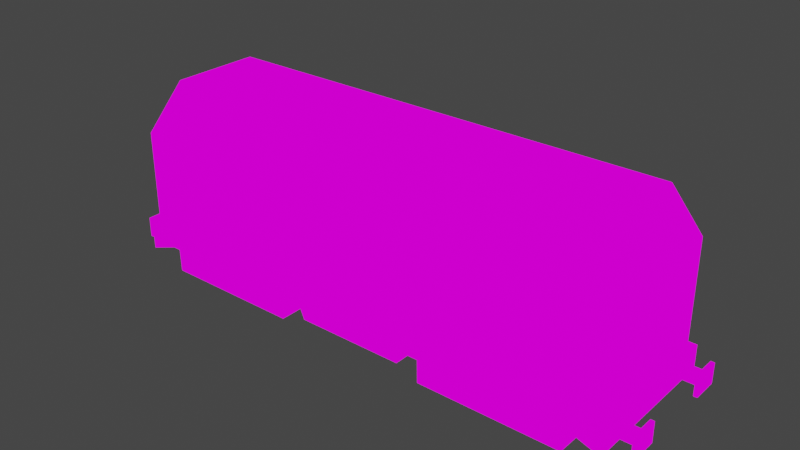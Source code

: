 # Source: loco_diesel.blend  (saved by Blender 3.6.11; exported with 4.5.12 LTS)
import bpy
from mathutils import Matrix  # noqa: F401  (used for matrix-valued properties, if any)

bpy.ops.wm.read_factory_settings(use_empty=True)
scene = bpy.context.scene
scene.name = 'Scene'

# ---- collections
col_collection = bpy.data.collections.new('Collection'); scene.collection.children.link(col_collection)

# ---- images (referenced by path relative to the original .blend; pixels are not part of the script)
import os
ASSET_DIR = os.environ.get("B2B_ASSET_DIR", "")  # directory of the original .blend (textures are referenced by path, not embedded)
HERE = os.path.dirname(os.path.abspath(__file__))  # packed textures are extracted next to this script under _unpacked/

def load_image(name, relpath, width, height, colorspace="sRGB"):
    """Load a texture the original file referenced (path relative to the .blend, or extracted next to this script)."""
    p = next((c for c in (os.path.join(HERE, relpath), os.path.join(ASSET_DIR, relpath)) if relpath and os.path.exists(c)), "")
    if p:
        img = bpy.data.images.load(p, check_existing=True)
        img.name = name
    else:  # same state as the original file: an image datablock whose file is absent (Cycles renders it pink)
        img = bpy.data.images.new(name, width, height)
        img.source = "FILE"
        img.filepath = "//" + (relpath or name)
    img.colorspace_settings.name = colorspace
    return img
img_loco_diesel_png = load_image('loco_diesel.png', 'loco_diesel.png', 1024, 1024, 'sRGB')

# ---- materials (node trees are filled in below, after node groups)
mat_loco_diesel = bpy.data.materials.new('loco_diesel')
mat_loco_diesel.alpha_threshold = 0.0
mat_loco_diesel.use_transparent_shadow = False
mat_loco_diesel.roughness = 0.5
mat_loco_diesel.line_color = (0.0, 0.0, 0.0, 1.0)

# ---- material node trees
mat_loco_diesel.use_nodes = True; mat_loco_diesel.node_tree.nodes.clear()
_N = mat_loco_diesel.node_tree.nodes; _L = mat_loco_diesel.node_tree.links
n0 = _N.new('ShaderNodeOutputMaterial'); n0.name = 'Material Output'; n0.location = (300, 300)
n1 = _N.new('ShaderNodeEmission'); n1.name = 'Emission'; n1.location = (10, 300)
n2 = _N.new('ShaderNodeTexImage'); n2.name = 'Image Texture'; n2.location = (-280, 280)
n2.image = img_loco_diesel_png
n2.interpolation = 'Closest'
_L.new(n1.outputs[0], n0.inputs[0])
_L.new(n2.outputs[0], n1.inputs[0])
n0.is_active_output = True

# ---- world
world_world = bpy.data.worlds.new('World'); scene.world = world_world
world_world.use_nodes = True; world_world.node_tree.nodes.clear()
_N = world_world.node_tree.nodes; _L = world_world.node_tree.links
n0 = _N.new('ShaderNodeOutputWorld'); n0.name = 'World Output'; n0.location = (300, 300)
n1 = _N.new('ShaderNodeBackground'); n1.name = 'Background'; n1.location = (10, 300)
n1.inputs[0].default_value = (0.05088, 0.05088, 0.05088, 1.0)
_L.new(n1.outputs[0], n0.inputs[0])
n0.is_active_output = True
world_world.color = (0.05088, 0.05088, 0.05088)
world_world.use_sun_shadow = False
world_world.sun_shadow_jitter_overblur = 0.0

# ---- meshes
me_cube = bpy.data.meshes.new('Cube')
me_cube.from_pydata([(1.0, 0.2809, 0.5743), (-1.0, -0.2809, 0.5743), (1.0, -0.2809, 0.5743), (-1.0, 0.2809, 0.5743), (1.0, 0.2809, 0.1725), (1.0, -0.2809, 0.1725), (-1.0, 0.2809, 0.1725), (-1.0, -0.2809, 0.1725), (-0.2177, -0.2792, 0.05049), (-0.2177, -0.3008, 0.1216), (-0.2177, 0.2792, 0.05049), (-0.2177, 0.3008, 0.1216), (0.2177, -0.2792, 0.05049), (0.2177, -0.3008, 0.1216), (0.2177, 0.2792, 0.05049), (0.2177, 0.3008, 0.1216), (-1.0, -0.2809, 0.2262), (1.0, 0.2809, 0.2262), (1.0, -0.2809, 0.2262), (-1.0, 0.2809, 0.2262), (-1.0, -0.2809, 0.2745), (1.0, 0.2809, 0.2745), (1.0, -0.2809, 0.2745), (-1.0, 0.2809, 0.2745), (1.0, 0.0, 0.5743), (-1.0, 0.0, 0.5743), (-1.0, 0.0, 0.1725), (1.0, 0.0, 0.1725), (-1.0, 0.0, 0.2262), (1.0, 0.0, 0.2262), (-1.0, 0.0, 0.2745), (1.0, 0.0, 0.2745), (-1.0, -0.2809, 0.5529), (1.0, 0.2809, 0.5529), (1.0, -0.2809, 0.5529), (-1.0, 0.2809, 0.5529), (-1.0, 0.0, 0.4098), (1.0, 0.0, 0.4098), (1.025, 0.301, 0.172), (1.025, -0.301, 0.172), (-1.025, 0.301, 0.172), (-1.025, -0.301, 0.172), (1.0, 0.2809, 0.1725), (1.0, -0.2809, 0.1725), (-1.0, 0.2809, 0.1725), (-1.0, -0.2809, 0.1725), (-1.025, 0.301, 0.07819), (-1.025, -0.301, 0.07819), (1.025, 0.301, 0.07819), (1.025, -0.301, 0.07819), (-1.025, 0.0, 0.172), (1.025, 0.0, 0.172), (-1.0, 0.0, 0.1725), (1.0, 0.0, 0.1725), (-1.025, 0.0, 0.07819), (1.025, 0.0, 0.07819), (0.904, 0.301, 0.172), (-0.9003, 0.301, 0.172), (-0.8785, 0.2809, 0.1725), (0.8821, 0.2809, 0.1725), (0.904, 0.301, 0.1208), (-0.9003, 0.301, 0.1208), (-0.903, -0.301, 0.172), (0.9013, -0.301, 0.172), (0.8795, -0.2809, 0.1725), (-0.8811, -0.2809, 0.1725), (-0.903, -0.301, 0.1208), (0.9013, -0.301, 0.1208), (0.317, -0.2898, 0.01999), (0.317, -0.2921, 0.1329), (0.317, 0.2898, 0.01999), (0.317, 0.2921, 0.1329), (0.883, -0.2898, 0.01999), (0.883, -0.2921, 0.1329), (0.883, 0.2898, 0.01999), (0.883, 0.2921, 0.1329), (-0.883, -0.2898, 0.01999), (-0.883, -0.2921, 0.1329), (-0.883, 0.2898, 0.01999), (-0.883, 0.2921, 0.1329), (-0.317, -0.2898, 0.01999), (-0.317, -0.2921, 0.1329), (-0.317, 0.2898, 0.01999), (-0.317, 0.2921, 0.1329), (1.097, -0.1802, 0.1037), (1.021, -0.1802, 0.1036), (1.097, -0.1802, 0.1443), (1.021, -0.1802, 0.1444), (1.097, -0.2198, 0.1037), (1.021, -0.2198, 0.1036), (1.097, -0.2198, 0.1443), (1.021, -0.2198, 0.1444), (1.097, 0.2198, 0.1037), (1.021, 0.2198, 0.1036), (1.097, 0.2198, 0.1443), (1.021, 0.2198, 0.1444), (1.097, 0.1802, 0.1037), (1.021, 0.1802, 0.1036), (1.097, 0.1802, 0.1443), (1.021, 0.1802, 0.1444), (1.097, -0.1485, 0.08342), (1.097, -0.1485, 0.1646), (1.097, -0.2515, 0.08342), (1.097, -0.2515, 0.1646), (1.097, 0.2515, 0.08342), (1.097, 0.2515, 0.1646), (1.097, 0.1485, 0.08342), (1.097, 0.1485, 0.1646), (1.112, -0.1485, 0.08342), (1.112, -0.1485, 0.1646), (1.112, -0.2515, 0.08342), (1.112, -0.2515, 0.1646), (1.112, 0.2515, 0.08342), (1.112, 0.2515, 0.1646), (1.112, 0.1485, 0.08342), (1.112, 0.1485, 0.1646), (-1.095, 0.1802, 0.1037), (-1.019, 0.1802, 0.1036), (-1.095, 0.1802, 0.1443), (-1.019, 0.1802, 0.1444), (-1.095, 0.2198, 0.1037), (-1.019, 0.2198, 0.1036), (-1.095, 0.2198, 0.1443), (-1.019, 0.2198, 0.1444), (-1.095, -0.2198, 0.1037), (-1.019, -0.2198, 0.1036), (-1.095, -0.2198, 0.1443), (-1.019, -0.2198, 0.1444), (-1.095, -0.1802, 0.1037), (-1.019, -0.1802, 0.1036), (-1.095, -0.1802, 0.1443), (-1.019, -0.1802, 0.1444), (-1.095, 0.1485, 0.08342), (-1.095, 0.1485, 0.1646), (-1.095, 0.2515, 0.08342), (-1.095, 0.2515, 0.1646), (-1.095, -0.2515, 0.08342), (-1.095, -0.2515, 0.1646), (-1.095, -0.1485, 0.08342), (-1.095, -0.1485, 0.1646), (-1.11, 0.1485, 0.08342), (-1.11, 0.1485, 0.1646), (-1.11, 0.2515, 0.08342), (-1.11, 0.2515, 0.1646), (-1.11, -0.2515, 0.08342), (-1.11, -0.2515, 0.1646), (-1.11, -0.1485, 0.08342), (-1.11, -0.1485, 0.1646), (-1.0, 0.2809, 0.5743), (-1.0, 0.0, 0.5743), (0.9231, 0.1786, 0.7748), (0.9231, -0.1786, 0.7748), (-0.9231, 0.1786, 0.7748), (-0.9231, -0.1786, 0.7748), (1.0, 0.2809, 0.5743), (-1.0, -0.2809, 0.5743), (1.0, -0.2809, 0.5743), (-1.0, 0.2809, 0.5743), (0.9231, 0.0, 0.7748), (-0.9231, 0.0, 0.7748), (1.0, 0.0, 0.5743), (-1.0, 0.0, 0.5743), (-1.0, 0.2809, 0.5743), (-1.0, 0.0, 0.5743), (-0.9411, -0.2025, 0.7279), (0.9411, 0.2025, 0.7279), (0.9411, -0.2025, 0.7279), (-0.9411, 0.2025, 0.7279), (0.9411, 0.0, 0.7279), (-0.9411, 0.0, 0.7279), (0.9908, 0.2687, 0.5982), (0.9908, -0.2687, 0.5982), (-0.9908, 0.2687, 0.5982), (0.9908, 0.0, 0.5982), (-0.9908, 0.0, 0.5982), (-0.9908, -0.2687, 0.5982), (0.902, -0.1786, 0.7748), (0.8622, -0.1786, 0.7748), (0.841, -0.1786, 0.7748), (0.7339, -0.1786, 0.7748), (-0.7339, -0.1786, 0.7748), (-0.841, -0.1786, 0.7748), (-0.8622, -0.1786, 0.7748), (-0.902, -0.1786, 0.7748), (-0.902, 0.1786, 0.7748), (-0.8622, 0.1786, 0.7748), (-0.841, 0.1786, 0.7748), (-0.7339, 0.1786, 0.7748), (0.7339, 0.1786, 0.7748), (0.841, 0.1786, 0.7748), (0.8622, 0.1786, 0.7748), (0.902, 0.1786, 0.7748), (-0.9771, 0.2809, 0.5743), (-0.934, 0.2809, 0.5743), (-0.9111, 0.2809, 0.5743), (-0.795, 0.2809, 0.5743), (0.795, 0.2809, 0.5743), (0.9111, 0.2809, 0.5743), (0.934, 0.2809, 0.5743), (0.9771, 0.2809, 0.5743), (0.9771, -0.2809, 0.5743), (0.934, -0.2809, 0.5743), (0.9111, -0.2809, 0.5743), (0.795, -0.2809, 0.5743), (-0.795, -0.2809, 0.5743), (-0.9111, -0.2809, 0.5743), (-0.934, -0.2809, 0.5743), (-0.9771, -0.2809, 0.5743), (-0.9196, 0.2025, 0.7279), (-0.879, 0.2025, 0.7279), (-0.8574, 0.2025, 0.7279), (-0.7482, 0.2025, 0.7279), (0.7482, 0.2025, 0.7279), (0.8574, 0.2025, 0.7279), (0.879, 0.2025, 0.7279), (0.9196, 0.2025, 0.7279), (0.9196, -0.2025, 0.7279), (0.879, -0.2025, 0.7279), (0.8574, -0.2025, 0.7279), (0.7482, -0.2025, 0.7279), (-0.7482, -0.2025, 0.7279), (-0.8574, -0.2025, 0.7279), (-0.879, -0.2025, 0.7279), (-0.9196, -0.2025, 0.7279), (0.9682, -0.2687, 0.5982), (0.9254, -0.2687, 0.5982), (0.9027, -0.2687, 0.5982), (0.7877, -0.2687, 0.5982), (-0.7877, -0.2687, 0.5982), (-0.9027, -0.2687, 0.5982), (-0.9254, -0.2687, 0.5982), (-0.9682, -0.2687, 0.5982), (-0.9682, 0.2687, 0.5982), (-0.9254, 0.2687, 0.5982), (-0.9027, 0.2687, 0.5982), (-0.7877, 0.2687, 0.5982), (0.7877, 0.2687, 0.5982), (0.9027, 0.2687, 0.5982), (0.9254, 0.2687, 0.5982), (0.9682, 0.2687, 0.5982), (0.9231, 0.1786, 0.7748), (0.9231, -0.1786, 0.7748), (-0.9231, 0.1786, 0.7748), (-0.9231, -0.1786, 0.7748), (0.9231, 0.0, 0.7748), (-0.9231, 0.0, 0.7748), (0.902, -0.1786, 0.7748), (0.8622, -0.1786, 0.7748), (0.841, -0.1786, 0.7748), (0.7339, -0.1786, 0.7748), (-0.7339, -0.1786, 0.7748), (-0.841, -0.1786, 0.7748), (-0.8622, -0.1786, 0.7748), (-0.902, -0.1786, 0.7748), (-0.902, 0.1786, 0.7748), (-0.8622, 0.1786, 0.7748), (-0.841, 0.1786, 0.7748), (-0.7339, 0.1786, 0.7748), (0.7339, 0.1786, 0.7748), (0.841, 0.1786, 0.7748), (0.8622, 0.1786, 0.7748), (0.902, 0.1786, 0.7748), (0.9231, -0.008928, 0.7748), (1.0, -0.01404, 0.5743), (0.9411, -0.01012, 0.7279), (0.9908, -0.01343, 0.5982), (0.9231, 0.008928, 0.7748), (1.0, 0.01404, 0.5743), (0.9411, 0.01012, 0.7279), (0.9908, 0.01343, 0.5982), (-0.9231, 0.008928, 0.7748), (-1.0, 0.01404, 0.5743), (-0.9908, 0.01343, 0.5982), (-0.9411, 0.01012, 0.7279), (-0.9231, -0.008928, 0.7748), (-1.0, -0.01404, 0.5743), (-0.9411, -0.01012, 0.7279), (-0.9908, -0.01343, 0.5982), (-0.9977, -0.0708, 0.355), (-0.9977, -0.0708, 0.399), (-0.9977, 0.0708, 0.355), (-0.9977, 0.0708, 0.399), (-1.012, -0.0708, 0.355), (-1.012, -0.0708, 0.399), (-1.012, 0.0708, 0.355), (-1.012, 0.0708, 0.399), (0.9949, 0.0708, 0.355), (0.9949, 0.0708, 0.399), (0.9949, -0.0708, 0.355), (0.9949, -0.0708, 0.399), (1.01, 0.0708, 0.355), (1.01, 0.0708, 0.399), (1.01, -0.0708, 0.355), (1.01, -0.0708, 0.399)], [], [(3, 25, 149, 148), (35, 3, 0, 33), (37, 24, 2, 34), (36, 25, 3, 35), (34, 2, 1, 32), (27, 29, 18, 5), (8, 9, 11, 10), (10, 11, 15, 14), (14, 15, 13, 12), (12, 13, 9, 8), (5, 18, 16, 7), (26, 28, 19, 6), (6, 19, 17, 4), (18, 22, 20, 16), (28, 30, 23, 19), (29, 31, 22, 18), (19, 23, 21, 17), (17, 21, 31, 29), (16, 20, 30, 28), (7, 16, 28, 26), (4, 17, 29, 27), (32, 1, 25, 36), (33, 0, 24, 37), (21, 33, 37, 31), (20, 32, 36, 30), (22, 34, 32, 20), (30, 36, 35, 23), (31, 37, 34, 22), (23, 35, 33, 21), (62, 41, 47, 66), (62, 65, 45, 41), (50, 52, 44, 40), (51, 53, 43, 39), (56, 59, 42, 38), (50, 40, 46, 54), (51, 39, 49, 55), (56, 38, 48, 60), (38, 51, 55, 48), (41, 50, 54, 47), (38, 42, 53, 51), (41, 45, 52, 50), (40, 57, 61, 46), (57, 56, 60, 61), (40, 44, 58, 57), (57, 58, 59, 56), (39, 43, 64, 63), (63, 64, 65, 62), (39, 63, 67, 49), (63, 62, 66, 67), (68, 69, 71, 70), (70, 71, 75, 74), (74, 75, 73, 72), (72, 73, 69, 68), (76, 77, 79, 78), (78, 79, 83, 82), (82, 83, 81, 80), (80, 81, 77, 76), (84, 85, 87, 86), (86, 87, 91, 90), (90, 91, 89, 88), (92, 93, 95, 94), (94, 95, 99, 98), (98, 99, 97, 96), (86, 90, 103, 101), (96, 92, 104, 106), (84, 86, 101, 100), (90, 88, 102, 103), (94, 98, 107, 105), (92, 94, 105, 104), (88, 84, 100, 102), (98, 96, 106, 107), (104, 105, 113, 112), (103, 102, 110, 111), (100, 101, 109, 108), (105, 107, 115, 113), (101, 103, 111, 109), (107, 106, 114, 115), (108, 109, 111, 110), (112, 113, 115, 114), (116, 117, 119, 118), (118, 119, 123, 122), (122, 123, 121, 120), (124, 125, 127, 126), (126, 127, 131, 130), (130, 131, 129, 128), (118, 122, 135, 133), (128, 124, 136, 138), (116, 118, 133, 132), (122, 120, 134, 135), (126, 130, 139, 137), (124, 126, 137, 136), (120, 116, 132, 134), (130, 128, 138, 139), (136, 137, 145, 144), (135, 134, 142, 143), (132, 133, 141, 140), (137, 139, 147, 145), (133, 135, 143, 141), (139, 138, 146, 147), (140, 141, 143, 142), (144, 145, 147, 146), (223, 183, 153, 164), (264, 262, 151, 166), (215, 191, 150, 165), (268, 266, 158, 168), (276, 274, 159, 169), (273, 270, 152, 167), (172, 157, 162), (272, 273, 167, 172), (277, 276, 169, 174), (239, 215, 165, 170), (231, 223, 164, 175), (207, 231, 175, 155), (263, 265, 171, 156), (199, 239, 170, 154), (267, 269, 173, 160), (275, 277, 174, 161), (271, 272, 172, 162), (161, 174, 163), (157, 172, 232, 192), (192, 232, 233, 193), (193, 233, 234, 194), (194, 234, 235, 195), (195, 235, 236, 196), (196, 236, 237, 197), (197, 237, 238, 198), (198, 238, 239, 199), (156, 171, 224, 200), (200, 224, 225, 201), (201, 225, 226, 202), (202, 226, 227, 203), (203, 227, 228, 204), (204, 228, 229, 205), (205, 229, 230, 206), (206, 230, 231, 207), (171, 166, 216, 224), (224, 216, 217, 225), (225, 217, 218, 226), (226, 218, 219, 227), (227, 219, 220, 228), (228, 220, 221, 229), (229, 221, 222, 230), (230, 222, 223, 231), (172, 167, 208, 232), (232, 208, 209, 233), (233, 209, 210, 234), (234, 210, 211, 235), (235, 211, 212, 236), (236, 212, 213, 237), (237, 213, 214, 238), (238, 214, 215, 239), (167, 152, 184, 208), (208, 184, 185, 209), (209, 185, 186, 210), (210, 186, 187, 211), (211, 187, 188, 212), (212, 188, 189, 213), (213, 189, 190, 214), (214, 190, 191, 215), (166, 151, 176, 216), (216, 176, 177, 217), (217, 177, 178, 218), (218, 178, 179, 219), (219, 179, 180, 220), (220, 180, 181, 221), (221, 181, 182, 222), (222, 182, 183, 223), (245, 243, 253, 252, 251, 250, 249, 248, 247, 246, 241, 244, 240, 261, 260, 259, 258, 257, 256, 255, 254, 242), (269, 268, 168, 173), (265, 264, 166, 171), (173, 168, 264, 265), (160, 173, 265, 263), (168, 158, 262, 264), (170, 165, 268, 269), (154, 170, 269, 267), (165, 150, 266, 268), (163, 174, 272, 271), (174, 169, 273, 272), (169, 159, 270, 273), (155, 175, 277, 275), (175, 164, 276, 277), (164, 153, 274, 276), (278, 279, 283, 282), (280, 278, 282, 284), (279, 281, 285, 283), (281, 280, 284, 285), (282, 283, 285, 284), (286, 287, 291, 290), (288, 286, 290, 292), (287, 289, 293, 291), (289, 288, 292, 293), (290, 291, 293, 292)])
_uv = me_cube.uv_layers.new(name='UVMap')
_uv.uv.foreach_set('vector', [0.5413, 0.25, 0.5413, 0.125, 0.5413, 0.125, 0.5413, 0.25, 0.3892, 0.8819, 0.3892, 0.8819, 0.3892, 0.8819, 0.3892, 0.8819, 0.3892, 0.8819, 0.3892, 0.8819, 0.3892, 0.8819, 0.3892, 0.8819, 0.3892, 0.8819, 0.3892, 0.8819, 0.3892, 0.8819, 0.3892, 0.8819, 0.3789, 0.8765, 0.3789, 0.8765, 0.3789, 0.8765, 0.3789, 0.8765, 0.1265, 0.874, 0.1265, 0.874, 0.1265, 0.874, 0.1265, 0.874, 0.6255, 0.8667, 0.6255, 0.8667, 0.6255, 0.8667, 0.6255, 0.8667, 0.6255, 0.8667, 0.6255, 0.8667, 0.6255, 0.8667, 0.6255, 0.8667, 0.6255, 0.8667, 0.6255, 0.8667, 0.6255, 0.8667, 0.6255, 0.8667, 0.6255, 0.8667, 0.6255, 0.8667, 0.6255, 0.8667, 0.6255, 0.8667, 0.1265, 0.874, 0.1265, 0.874, 0.1265, 0.874, 0.1265, 0.874, 0.1265, 0.874, 0.1265, 0.874, 0.1265, 0.874, 0.1265, 0.874, 0.1265, 0.874, 0.1265, 0.874, 0.1265, 0.874, 0.1265, 0.874, 0.3892, 0.8494, 0.3892, 0.8494, 0.3892, 0.8494, 0.3892, 0.8494, 0.3892, 0.8494, 0.3892, 0.8494, 0.3892, 0.8494, 0.3892, 0.8494, 0.3892, 0.8494, 0.3892, 0.8494, 0.3892, 0.8494, 0.3892, 0.8494, 0.3892, 0.8494, 0.3892, 0.8494, 0.3892, 0.8494, 0.3892, 0.8494, 0.3892, 0.8494, 0.3892, 0.8494, 0.3892, 0.8494, 0.3892, 0.8494, 0.3892, 0.8494, 0.3892, 0.8494, 0.3892, 0.8494, 0.3892, 0.8494, 0.1265, 0.874, 0.1265, 0.874, 0.1265, 0.874, 0.1265, 0.874, 0.1265, 0.874, 0.1265, 0.874, 0.1265, 0.874, 0.1265, 0.874, 0.3892, 0.8819, 0.3892, 0.8819, 0.3892, 0.8819, 0.3892, 0.8819, 0.3892, 0.8819, 0.3892, 0.8819, 0.3892, 0.8819, 0.3892, 0.8819, 0.1343, 0.8716, 0.1343, 0.8716, 0.1343, 0.8716, 0.1343, 0.8716, 0.1343, 0.8716, 0.1343, 0.8716, 0.1343, 0.8716, 0.1343, 0.8716, 0.1343, 0.8716, 0.1343, 0.8716, 0.1343, 0.8716, 0.1343, 0.8716, 0.1343, 0.8716, 0.1343, 0.8716, 0.1343, 0.8716, 0.1343, 0.8716, 0.1343, 0.8716, 0.1343, 0.8716, 0.1343, 0.8716, 0.1343, 0.8716, 0.1343, 0.8716, 0.1343, 0.8716, 0.1343, 0.8716, 0.1343, 0.8716, 0.6255, 0.8667, 0.6255, 0.8667, 0.6255, 0.8667, 0.6255, 0.8667, 0.6344, 0.8765, 0.6344, 0.8765, 0.6344, 0.8765, 0.6344, 0.8765, 0.6344, 0.8765, 0.6344, 0.8765, 0.6344, 0.8765, 0.6344, 0.8765, 0.6344, 0.8765, 0.6344, 0.8765, 0.6344, 0.8765, 0.6344, 0.8765, 0.6344, 0.8765, 0.6344, 0.8765, 0.6344, 0.8765, 0.6344, 0.8765, 0.6255, 0.8667, 0.6255, 0.8667, 0.6255, 0.8667, 0.6255, 0.8667, 0.6255, 0.8667, 0.6255, 0.8667, 0.6255, 0.8667, 0.6255, 0.8667, 0.6255, 0.8667, 0.6255, 0.8667, 0.6255, 0.8667, 0.6255, 0.8667, 0.6255, 0.8667, 0.6255, 0.8667, 0.6255, 0.8667, 0.6255, 0.8667, 0.6255, 0.8667, 0.6255, 0.8667, 0.6255, 0.8667, 0.6255, 0.8667, 0.6344, 0.8765, 0.6344, 0.8765, 0.6344, 0.8765, 0.6344, 0.8765, 0.6344, 0.8765, 0.6344, 0.8765, 0.6344, 0.8765, 0.6344, 0.8765, 0.6255, 0.8667, 0.6255, 0.8667, 0.6255, 0.8667, 0.6255, 0.8667, 0.6255, 0.8667, 0.6255, 0.8667, 0.6255, 0.8667, 0.6255, 0.8667, 0.6344, 0.8765, 0.6344, 0.8765, 0.6344, 0.8765, 0.6344, 0.8765, 0.6344, 0.8765, 0.6344, 0.8765, 0.6344, 0.8765, 0.6344, 0.8765, 0.6344, 0.8765, 0.6344, 0.8765, 0.6344, 0.8765, 0.6344, 0.8765, 0.6344, 0.8765, 0.6344, 0.8765, 0.6344, 0.8765, 0.6344, 0.8765, 0.6255, 0.8667, 0.6255, 0.8667, 0.6255, 0.8667, 0.6255, 0.8667, 0.6255, 0.8667, 0.6255, 0.8667, 0.6255, 0.8667, 0.6255, 0.8667, 0.8667, 0.847, 0.8667, 0.847, 0.8667, 0.847, 0.8667, 0.847, 0.8667, 0.847, 0.8667, 0.847, 0.8667, 0.847, 0.8667, 0.847, 0.8667, 0.847, 0.8667, 0.847, 0.8667, 0.847, 0.8667, 0.847, 0.8667, 0.847, 0.8667, 0.847, 0.8667, 0.847, 0.8667, 0.847, 0.8667, 0.847, 0.8667, 0.847, 0.8667, 0.847, 0.8667, 0.847, 0.8667, 0.847, 0.8667, 0.847, 0.8667, 0.847, 0.8667, 0.847, 0.8667, 0.847, 0.8667, 0.847, 0.8667, 0.847, 0.8667, 0.847, 0.8667, 0.847, 0.8667, 0.847, 0.8667, 0.847, 0.8667, 0.847, 0.8962, 0.8642, 0.8962, 0.8642, 0.8962, 0.8642, 0.8962, 0.8642, 0.8962, 0.8642, 0.8962, 0.8642, 0.8962, 0.8642, 0.8962, 0.8642, 0.8962, 0.8642, 0.8962, 0.8642, 0.8962, 0.8642, 0.8962, 0.8642, 0.8962, 0.8642, 0.8962, 0.8642, 0.8962, 0.8642, 0.8962, 0.8642, 0.8962, 0.8642, 0.8962, 0.8642, 0.8962, 0.8642, 0.8962, 0.8642, 0.8962, 0.8642, 0.8962, 0.8642, 0.8962, 0.8642, 0.8962, 0.8642, 0.8962, 0.8642, 0.8962, 0.8642, 0.8962, 0.8642, 0.8962, 0.8642, 0.8962, 0.8642, 0.8962, 0.8642, 0.8962, 0.8642, 0.8962, 0.8642, 0.8962, 0.8642, 0.8962, 0.8642, 0.8962, 0.8642, 0.8962, 0.8642, 0.8962, 0.8642, 0.8962, 0.8642, 0.8962, 0.8642, 0.8962, 0.8642, 0.8962, 0.8642, 0.8962, 0.8642, 0.8962, 0.8642, 0.8962, 0.8642, 0.8962, 0.8642, 0.8962, 0.8642, 0.8962, 0.8642, 0.8962, 0.8642, 0.8962, 0.8642, 0.8962, 0.8642, 0.8962, 0.8642, 0.8962, 0.8642, 0.8962, 0.8642, 0.8962, 0.8642, 0.8962, 0.8642, 0.8962, 0.8642, 0.8962, 0.8642, 0.8962, 0.8642, 0.8962, 0.8642, 0.8962, 0.8642, 0.8962, 0.8642, 0.8962, 0.8642, 0.8962, 0.8642, 0.8962, 0.8642, 0.8962, 0.8642, 0.8962, 0.8642, 0.8962, 0.8642, 0.8962, 0.8642, 0.8962, 0.8642, 0.8962, 0.8642, 0.8962, 0.8642, 0.8962, 0.8642, 0.8962, 0.8642, 0.8962, 0.8642, 0.8962, 0.8642, 0.8962, 0.8642, 0.8962, 0.8642, 0.8962, 0.8642, 0.8962, 0.8642, 0.8962, 0.8642, 0.8962, 0.8642, 0.8962, 0.8642, 0.8962, 0.8642, 0.8962, 0.8642, 0.8962, 0.8642, 0.8962, 0.8642, 0.8962, 0.8642, 0.8962, 0.8642, 0.8863, 0.8691, 0.8863, 0.8691, 0.8863, 0.8691, 0.8863, 0.8691, 0.8863, 0.8691, 0.8863, 0.8691, 0.8863, 0.8691, 0.8863, 0.8691, 0.8863, 0.8691, 0.8863, 0.8691, 0.8863, 0.8691, 0.8863, 0.8691, 0.8863, 0.8691, 0.8863, 0.8691, 0.8863, 0.8691, 0.8863, 0.8691, 0.8863, 0.8691, 0.8863, 0.8691, 0.8863, 0.8691, 0.8863, 0.8691, 0.8863, 0.8691, 0.8863, 0.8691, 0.8863, 0.8691, 0.8863, 0.8691, 0.8863, 0.8691, 0.8863, 0.8691, 0.8863, 0.8691, 0.8863, 0.8691, 0.8863, 0.8691, 0.8863, 0.8691, 0.8863, 0.8691, 0.8863, 0.8691, 0.8863, 0.8691, 0.8863, 0.8691, 0.8863, 0.8691, 0.8863, 0.8691, 0.8863, 0.8691, 0.8863, 0.8691, 0.8863, 0.8691, 0.8863, 0.8691, 0.8863, 0.8691, 0.8863, 0.8691, 0.8863, 0.8691, 0.8863, 0.8691, 0.8863, 0.8691, 0.8863, 0.8691, 0.8863, 0.8691, 0.8863, 0.8691, 0.8863, 0.8691, 0.8863, 0.8691, 0.8863, 0.8691, 0.8863, 0.8691, 0.8863, 0.8691, 0.8863, 0.8691, 0.8863, 0.8691, 0.8863, 0.8691, 0.8863, 0.8691, 0.8863, 0.8691, 0.8863, 0.8691, 0.8863, 0.8691, 0.8863, 0.8691, 0.8863, 0.8691, 0.8863, 0.8691, 0.8863, 0.8691, 0.8863, 0.8691, 0.8863, 0.8691, 0.8863, 0.8691, 0.8863, 0.8691, 0.8863, 0.8691, 0.8863, 0.8691, 0.8863, 0.8691, 0.8863, 0.8691, 0.8863, 0.8691, 0.8863, 0.8691, 0.8863, 0.8691, 0.8863, 0.8691, 0.8863, 0.8691, 0.8863, 0.8691, 0.8863, 0.8691, 0.8863, 0.8691, 0.8863, 0.8691, 0.8863, 0.8691, 0.8863, 0.8691, 0.8863, 0.8691, 0.8863, 0.8691, 0.8863, 0.8691, 0.8863, 0.8691, 0.8863, 0.8691, 0.3789, 0.8765, 0.3789, 0.8765, 0.3789, 0.8765, 0.3789, 0.8765, 0.3789, 0.8765, 0.3789, 0.8765, 0.3789, 0.8765, 0.3789, 0.8765, 0.3789, 0.8765, 0.3789, 0.8765, 0.3789, 0.8765, 0.3789, 0.8765, 0.3789, 0.8765, 0.3789, 0.8765, 0.3789, 0.8765, 0.3789, 0.8765, 0.3789, 0.8765, 0.3789, 0.8765, 0.3789, 0.8765, 0.3789, 0.8765, 0.3789, 0.8765, 0.3789, 0.8765, 0.3789, 0.8765, 0.3789, 0.8765, 0.5513, 0.25, 0.5413, 0.25, 0.5413, 0.25, 0.1155, 0.6385, 0.1155, 0.6385, 0.1155, 0.6385, 0.1155, 0.6385, 0.3789, 0.8765, 0.3789, 0.8765, 0.3789, 0.8765, 0.3789, 0.8765, 0.3789, 0.8765, 0.3789, 0.8765, 0.3789, 0.8765, 0.3789, 0.8765, 0.3789, 0.8765, 0.3789, 0.8765, 0.3789, 0.8765, 0.3789, 0.8765, 0.3789, 0.8765, 0.3789, 0.8765, 0.3789, 0.8765, 0.3789, 0.8765, 0.3789, 0.8765, 0.3789, 0.8765, 0.3789, 0.8765, 0.3789, 0.8765, 0.3789, 0.8765, 0.3789, 0.8765, 0.3789, 0.8765, 0.3789, 0.8765, 0.3789, 0.8765, 0.3789, 0.8765, 0.3789, 0.8765, 0.3789, 0.8765, 0.3789, 0.8765, 0.3789, 0.8765, 0.3789, 0.8765, 0.3789, 0.8765, 0.3789, 0.8765, 0.3789, 0.8765, 0.3789, 0.8765, 0.3789, 0.8765, 0.5413, 0.125, 0.5513, 0.125, 0.5413, 0.125, 0.3789, 0.8765, 0.3789, 0.8765, 0.3789, 0.8765, 0.3789, 0.8765, 0.3789, 0.8765, 0.3789, 0.8765, 0.3789, 0.8765, 0.3789, 0.8765, 0.3789, 0.8765, 0.3789, 0.8765, 0.3789, 0.8765, 0.3789, 0.8765, 0.3789, 0.8765, 0.3789, 0.8765, 0.3789, 0.8765, 0.3789, 0.8765, 0.3789, 0.8765, 0.3789, 0.8765, 0.3789, 0.8765, 0.3789, 0.8765, 0.3789, 0.8765, 0.3789, 0.8765, 0.3789, 0.8765, 0.3789, 0.8765, 0.3789, 0.8765, 0.3789, 0.8765, 0.3789, 0.8765, 0.3789, 0.8765, 0.3789, 0.8765, 0.3789, 0.8765, 0.3789, 0.8765, 0.3789, 0.8765, 0.3789, 0.8765, 0.3789, 0.8765, 0.3789, 0.8765, 0.3789, 0.8765, 0.3789, 0.8765, 0.3789, 0.8765, 0.3789, 0.8765, 0.3789, 0.8765, 0.3789, 0.8765, 0.3789, 0.8765, 0.3789, 0.8765, 0.3789, 0.8765, 0.3789, 0.8765, 0.3789, 0.8765, 0.3789, 0.8765, 0.3789, 0.8765, 0.3789, 0.8765, 0.3789, 0.8765, 0.3789, 0.8765, 0.3789, 0.8765, 0.3789, 0.8765, 0.3789, 0.8765, 0.3789, 0.8765, 0.3789, 0.8765, 0.3789, 0.8765, 0.3789, 0.8765, 0.3789, 0.8765, 0.3789, 0.8765, 0.3789, 0.8765, 0.3789, 0.8765, 0.3789, 0.8765, 0.3789, 0.8765, 0.3789, 0.8765, 0.3789, 0.8765, 0.3789, 0.8765, 0.3789, 0.8765, 0.1155, 0.6385, 0.1155, 0.6385, 0.1155, 0.6385, 0.1155, 0.6385, 0.3789, 0.8765, 0.3789, 0.8765, 0.3789, 0.8765, 0.3789, 0.8765, 0.1155, 0.6385, 0.1155, 0.6385, 0.1155, 0.6385, 0.1155, 0.6385, 0.3789, 0.8765, 0.3789, 0.8765, 0.3789, 0.8765, 0.3789, 0.8765, 0.1155, 0.6385, 0.1155, 0.6385, 0.1155, 0.6385, 0.1155, 0.6385, 0.3789, 0.8765, 0.3789, 0.8765, 0.3789, 0.8765, 0.3789, 0.8765, 0.1155, 0.6385, 0.1155, 0.6385, 0.1155, 0.6385, 0.1155, 0.6385, 0.3789, 0.8765, 0.3789, 0.8765, 0.3789, 0.8765, 0.3789, 0.8765, 0.1155, 0.6385, 0.1155, 0.6385, 0.1155, 0.6385, 0.1155, 0.6385, 0.3789, 0.8765, 0.3789, 0.8765, 0.3789, 0.8765, 0.3789, 0.8765, 0.1155, 0.6385, 0.1155, 0.6385, 0.1155, 0.6385, 0.1155, 0.6385, 0.3789, 0.8765, 0.3789, 0.8765, 0.3789, 0.8765, 0.3789, 0.8765, 0.1155, 0.6385, 0.1155, 0.6385, 0.1155, 0.6385, 0.1155, 0.6385, 0.3789, 0.8765, 0.3789, 0.8765, 0.3789, 0.8765, 0.3789, 0.8765, 0.1155, 0.6385, 0.1155, 0.6385, 0.1155, 0.6385, 0.1155, 0.6385, 0.3789, 0.8765, 0.3789, 0.8765, 0.3789, 0.8765, 0.3789, 0.8765, 0.3789, 0.8765, 0.3789, 0.8765, 0.3789, 0.8765, 0.3789, 0.8765, 0.3789, 0.8765, 0.3789, 0.8765, 0.3789, 0.8765, 0.3789, 0.8765, 0.3789, 0.8765, 0.3789, 0.8765, 0.3789, 0.8765, 0.3789, 0.8765, 0.3789, 0.8765, 0.3789, 0.8765, 0.3789, 0.8765, 0.3789, 0.8765, 0.3789, 0.8765, 0.3789, 0.8765, 0.3789, 0.8765, 0.3789, 0.8765, 0.3789, 0.8765, 0.3789, 0.8765, 0.3789, 0.8765, 0.3789, 0.8765, 0.3789, 0.8765, 0.3789, 0.8765, 0.3789, 0.8765, 0.3789, 0.8765, 0.3789, 0.8765, 0.3789, 0.8765, 0.3789, 0.8765, 0.3789, 0.8765, 0.3789, 0.8765, 0.3789, 0.8765, 0.3789, 0.8765, 0.3789, 0.8765, 0.3789, 0.8765, 0.3789, 0.8765, 0.3789, 0.8765, 0.3789, 0.8765, 0.3789, 0.8765, 0.3789, 0.8765, 0.3789, 0.8765, 0.3789, 0.8765, 0.3789, 0.8765, 0.3789, 0.8765, 0.3789, 0.8765, 0.3789, 0.8765, 0.3789, 0.8765, 0.3789, 0.8765, 0.3789, 0.8765, 0.3789, 0.8765, 0.3789, 0.8765, 0.3789, 0.8765, 0.3789, 0.8765, 0.3789, 0.8765, 0.3789, 0.8765, 0.3789, 0.8765, 0.3789, 0.8765, 0.3789, 0.8765, 0.3789, 0.8765, 0.3789, 0.8765, 0.3789, 0.8765, 0.3789, 0.8765, 0.3789, 0.8765, 0.3789, 0.8765, 0.3789, 0.8765, 0.3789, 0.8765, 0.3789, 0.8765, 0.3789, 0.8765, 0.3789, 0.8765, 0.3789, 0.8765, 0.3789, 0.8765, 0.3789, 0.8765, 0.3789, 0.8765, 0.3789, 0.8765, 0.3789, 0.8765, 0.3789, 0.8765, 0.3789, 0.8765, 0.3789, 0.8765, 0.3789, 0.8765, 0.3789, 0.8765, 0.3789, 0.8765, 0.3789, 0.8765, 0.3789, 0.8765, 0.3789, 0.8765, 0.1155, 0.6385, 0.1155, 0.6385, 0.1155, 0.6385, 0.1155, 0.6385, 0.3789, 0.8765, 0.3789, 0.8765, 0.3789, 0.8765, 0.3789, 0.8765, 0.3789, 0.8765, 0.3789, 0.8765, 0.3789, 0.8765, 0.3789, 0.8765, 0.3789, 0.8765, 0.3789, 0.8765, 0.3789, 0.8765, 0.3789, 0.8765, 0.1155, 0.6385, 0.1155, 0.6385, 0.1155, 0.6385, 0.1155, 0.6385, 0.3789, 0.8765, 0.3789, 0.8765, 0.3789, 0.8765, 0.3789, 0.8765, 0.3789, 0.8765, 0.3789, 0.8765, 0.3789, 0.8765, 0.3789, 0.8765, 0.3789, 0.8765, 0.3789, 0.8765, 0.3789, 0.8765, 0.3789, 0.8765, 0.3789, 0.8765, 0.3789, 0.8765, 0.3789, 0.8765, 0.3789, 0.8765, 0.3789, 0.8765, 0.3789, 0.8765, 0.3789, 0.8765, 0.3789, 0.8765, 0.3789, 0.8765, 0.3789, 0.8765, 0.3789, 0.8765, 0.3789, 0.8765, 0.1155, 0.6385, 0.1155, 0.6385, 0.1155, 0.6385, 0.1155, 0.6385, 0.3789, 0.8765, 0.3789, 0.8765, 0.3789, 0.8765, 0.3789, 0.8765, 0.8967, 0.8642, 0.8967, 0.8642, 0.8967, 0.8642, 0.8967, 0.8642, 0.8967, 0.8642, 0.8967, 0.8642, 0.8967, 0.8642, 0.8967, 0.8642, 0.8967, 0.8642, 0.8967, 0.8642, 0.8967, 0.8642, 0.8967, 0.8642, 0.8967, 0.8642, 0.8967, 0.8642, 0.8967, 0.8642, 0.8967, 0.8642, 0.8967, 0.8642, 0.8967, 0.8642, 0.8967, 0.8642, 0.8967, 0.8642, 0.8967, 0.8642, 0.8967, 0.8642, 0.8967, 0.8642, 0.8967, 0.8642, 0.8967, 0.8642, 0.8967, 0.8642, 0.8967, 0.8642, 0.8967, 0.8642, 0.8967, 0.8642, 0.8967, 0.8642, 0.8967, 0.8642, 0.8967, 0.8642, 0.8967, 0.8642, 0.8967, 0.8642, 0.8967, 0.8642, 0.8967, 0.8642, 0.8967, 0.8642, 0.8967, 0.8642, 0.8967, 0.8642, 0.8967, 0.8642])
me_cube.materials.append(mat_loco_diesel)
me_cube.use_mirror_vertex_groups = False
me_cube.update()

# ---- objects
ob_loco_diesel = bpy.data.objects.new('loco_diesel', me_cube)

# ---- transforms, parenting, visibility, modifiers, constraints
ob_loco_diesel.location = (0.0, 0.0, 0.0)
ob_loco_diesel.scale = (0.5, 0.5, 0.5)
ob_loco_diesel.lock_rotations_4d = False
ob_loco_diesel.empty_display_type = 'ARROWS'
ob_loco_diesel.lineart.crease_threshold = 0.0

# ---- collection membership
col_collection.objects.link(ob_loco_diesel)

# ---- scene / render settings (as saved in the file)
scene.frame_start = 1; scene.frame_end = 250; scene.frame_set(4)
scene.render.engine = 'BLENDER_EEVEE_NEXT'
scene.cycles.sampling_pattern = 'TABULATED_SOBOL'
scene.view_settings.view_transform = 'Filmic'
bpy.context.view_layer.update()

# ---- added for rendering (the .blend has no active camera): camera
cam_auto = bpy.data.cameras.new('AutoCamera')
cam_auto.lens = 50.0
cam_auto.sensor_width = 36.0
cam_auto.clip_end = 1000.0
ob_auto_camera = bpy.data.objects.new('AutoCamera', cam_auto)
scene.collection.objects.link(ob_auto_camera)
ob_auto_camera.location = (1.12121, -1.34484, 1.09525)
ob_auto_camera.rotation_euler = (1.09748, -7.21219e-08, 0.694738)
scene.camera = ob_auto_camera
bpy.context.view_layer.update()
